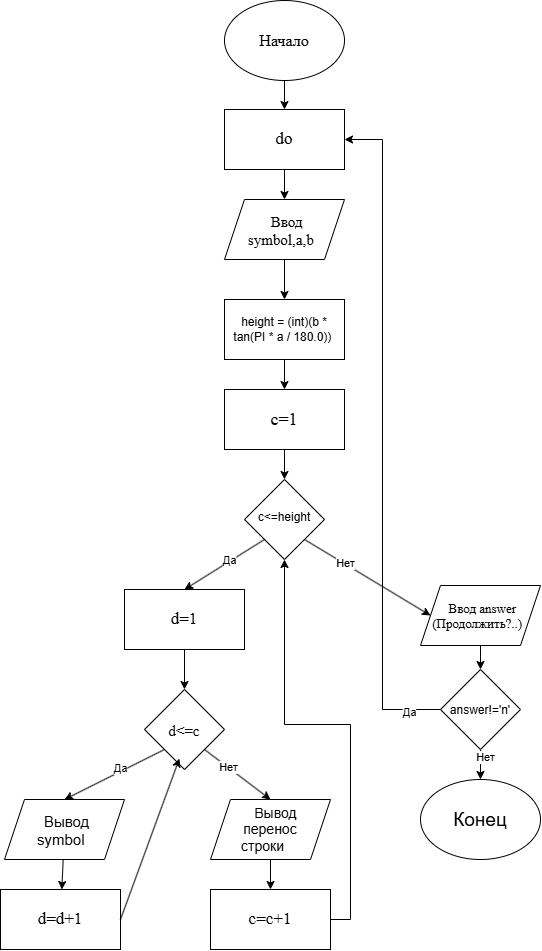

The diagram above was exported from draw.io. Its source (the exported page's mxGraphModel, read from the mxfile embedded in the PNG):
<mxGraphModel dx="2146" dy="2319" grid="1" gridSize="10" guides="1" tooltips="1" connect="1" arrows="1" fold="1" page="1" pageScale="1" pageWidth="827" pageHeight="1169" math="0" shadow="0">
  <root>
    <mxCell id="0" />
    <mxCell id="1" parent="0" />
    <mxCell id="ZX3kaDtF0Pu0vTs0Eblf-28" edge="1" parent="1" source="ZX3kaDtF0Pu0vTs0Eblf-25" style="edgeStyle=none;rounded=0;orthogonalLoop=1;jettySize=auto;html=1;defaultLabelBackgroundColor=page;" target="ZX3kaDtF0Pu0vTs0Eblf-27" value="">
      <mxGeometry relative="1" as="geometry" />
    </mxCell>
    <mxCell id="ZX3kaDtF0Pu0vTs0Eblf-25" parent="1" style="ellipse;whiteSpace=wrap;html=1;shapeInside=1;" value="&lt;font face=&quot;Times New Roman&quot; style=&quot;font-size: 16px;&quot;&gt;Начало&lt;/font&gt;" vertex="1">
      <mxGeometry height="80" width="120" x="354" y="-1169" as="geometry" />
    </mxCell>
    <mxCell id="ZX3kaDtF0Pu0vTs0Eblf-30" edge="1" parent="1" source="ZX3kaDtF0Pu0vTs0Eblf-27" style="edgeStyle=none;rounded=0;orthogonalLoop=1;jettySize=auto;html=1;defaultLabelBackgroundColor=page;" target="ZX3kaDtF0Pu0vTs0Eblf-29" value="">
      <mxGeometry relative="1" as="geometry" />
    </mxCell>
    <mxCell id="ZX3kaDtF0Pu0vTs0Eblf-27" parent="1" style="rounded=0;whiteSpace=wrap;html=1;" value="&lt;font face=&quot;Times New Roman&quot; style=&quot;font-size: 17px;&quot;&gt;do&lt;/font&gt;" vertex="1">
      <mxGeometry height="60" width="120" x="354" y="-1060" as="geometry" />
    </mxCell>
    <mxCell id="ZX3kaDtF0Pu0vTs0Eblf-33" edge="1" parent="1" source="ZX3kaDtF0Pu0vTs0Eblf-29" style="edgeStyle=none;rounded=0;orthogonalLoop=1;jettySize=auto;html=1;defaultLabelBackgroundColor=page;" target="ZX3kaDtF0Pu0vTs0Eblf-32" value="">
      <mxGeometry relative="1" as="geometry" />
    </mxCell>
    <mxCell id="ZX3kaDtF0Pu0vTs0Eblf-29" parent="1" style="shape=parallelogram;perimeter=parallelogramPerimeter;whiteSpace=wrap;html=1;shapeInside=1;fixedSize=1;" value="&lt;font face=&quot;Times New Roman&quot; style=&quot;font-size: 15px;&quot;&gt;Ввод symbol,a,b&lt;/font&gt;" vertex="1">
      <mxGeometry height="60" width="120" x="354" y="-970" as="geometry" />
    </mxCell>
    <mxCell id="ZX3kaDtF0Pu0vTs0Eblf-36" edge="1" parent="1" source="ZX3kaDtF0Pu0vTs0Eblf-32" style="edgeStyle=none;rounded=0;orthogonalLoop=1;jettySize=auto;html=1;defaultLabelBackgroundColor=page;" target="ZX3kaDtF0Pu0vTs0Eblf-35" value="">
      <mxGeometry relative="1" as="geometry" />
    </mxCell>
    <mxCell id="ZX3kaDtF0Pu0vTs0Eblf-32" parent="1" style="rounded=0;whiteSpace=wrap;html=1;" value="height = (int)(b * tan(PI * a / 180.0))&amp;nbsp;" vertex="1">
      <mxGeometry height="60" width="120" x="354" y="-870" as="geometry" />
    </mxCell>
    <mxCell id="ZX3kaDtF0Pu0vTs0Eblf-38" edge="1" parent="1" source="ZX3kaDtF0Pu0vTs0Eblf-35" style="edgeStyle=none;rounded=0;orthogonalLoop=1;jettySize=auto;html=1;defaultLabelBackgroundColor=page;" target="ZX3kaDtF0Pu0vTs0Eblf-37" value="">
      <mxGeometry relative="1" as="geometry" />
    </mxCell>
    <mxCell id="ZX3kaDtF0Pu0vTs0Eblf-35" parent="1" style="rounded=0;whiteSpace=wrap;html=1;" value="&lt;font face=&quot;Times New Roman&quot; style=&quot;font-size: 18px;&quot;&gt;c=1&lt;/font&gt;" vertex="1">
      <mxGeometry height="60" width="120" x="354" y="-780" as="geometry" />
    </mxCell>
    <mxCell id="ZX3kaDtF0Pu0vTs0Eblf-40" edge="1" parent="1" source="ZX3kaDtF0Pu0vTs0Eblf-37" style="edgeStyle=none;rounded=0;orthogonalLoop=1;jettySize=auto;html=1;exitX=0;exitY=1;exitDx=0;exitDy=0;entryX=0.5;entryY=0;entryDx=0;entryDy=0;defaultLabelBackgroundColor=page;" target="ZX3kaDtF0Pu0vTs0Eblf-39">
      <mxGeometry relative="1" as="geometry" />
    </mxCell>
    <mxCell id="ZX3kaDtF0Pu0vTs0Eblf-41" connectable="0" parent="ZX3kaDtF0Pu0vTs0Eblf-40" style="edgeLabel;html=1;align=center;verticalAlign=middle;resizable=0;points=[];inheritText=1;defaultLabelBackgroundColor=page;" value="Да" vertex="1">
      <mxGeometry relative="1" x="-0.1369" y="-1" as="geometry">
        <mxPoint as="offset" />
      </mxGeometry>
    </mxCell>
    <mxCell id="ZX3kaDtF0Pu0vTs0Eblf-63" edge="1" parent="1" source="ZX3kaDtF0Pu0vTs0Eblf-37" style="edgeStyle=none;rounded=0;orthogonalLoop=1;jettySize=auto;html=1;exitX=1;exitY=1;exitDx=0;exitDy=0;entryX=0;entryY=0.5;entryDx=0;entryDy=0;defaultLabelBackgroundColor=page;" target="ZX3kaDtF0Pu0vTs0Eblf-61">
      <mxGeometry relative="1" as="geometry" />
    </mxCell>
    <mxCell id="ZX3kaDtF0Pu0vTs0Eblf-64" connectable="0" parent="ZX3kaDtF0Pu0vTs0Eblf-63" style="edgeLabel;html=1;align=center;verticalAlign=middle;resizable=0;points=[];inheritText=1;defaultLabelBackgroundColor=page;" value="Нет" vertex="1">
      <mxGeometry relative="1" x="-0.3603" y="1" as="geometry">
        <mxPoint as="offset" />
      </mxGeometry>
    </mxCell>
    <mxCell id="ZX3kaDtF0Pu0vTs0Eblf-37" parent="1" style="rhombus;whiteSpace=wrap;html=1;shapeInside=1;" value="c&amp;lt;=height" vertex="1">
      <mxGeometry height="80" width="80" x="374" y="-690" as="geometry" />
    </mxCell>
    <mxCell id="ZX3kaDtF0Pu0vTs0Eblf-43" edge="1" parent="1" source="ZX3kaDtF0Pu0vTs0Eblf-39" style="edgeStyle=none;rounded=0;orthogonalLoop=1;jettySize=auto;html=1;defaultLabelBackgroundColor=page;" target="ZX3kaDtF0Pu0vTs0Eblf-42" value="">
      <mxGeometry relative="1" as="geometry" />
    </mxCell>
    <mxCell id="ZX3kaDtF0Pu0vTs0Eblf-39" parent="1" style="rounded=0;whiteSpace=wrap;html=1;" value="&lt;font face=&quot;Times New Roman&quot; style=&quot;font-size: 17px;&quot;&gt;d=1&lt;/font&gt;" vertex="1">
      <mxGeometry height="60" width="120" x="254" y="-580" as="geometry" />
    </mxCell>
    <mxCell id="ZX3kaDtF0Pu0vTs0Eblf-45" edge="1" parent="1" source="ZX3kaDtF0Pu0vTs0Eblf-42" style="edgeStyle=none;rounded=0;orthogonalLoop=1;jettySize=auto;html=1;exitX=0;exitY=1;exitDx=0;exitDy=0;entryX=0.5;entryY=0;entryDx=0;entryDy=0;defaultLabelBackgroundColor=page;" target="ZX3kaDtF0Pu0vTs0Eblf-44">
      <mxGeometry relative="1" as="geometry" />
    </mxCell>
    <mxCell id="ZX3kaDtF0Pu0vTs0Eblf-46" connectable="0" parent="ZX3kaDtF0Pu0vTs0Eblf-45" style="edgeLabel;html=1;align=center;verticalAlign=middle;resizable=0;points=[];inheritText=1;defaultLabelBackgroundColor=page;" value="Да" vertex="1">
      <mxGeometry relative="1" x="-0.1337" y="-3" as="geometry">
        <mxPoint as="offset" />
      </mxGeometry>
    </mxCell>
    <mxCell id="ZX3kaDtF0Pu0vTs0Eblf-51" edge="1" parent="1" source="ZX3kaDtF0Pu0vTs0Eblf-42" style="edgeStyle=none;rounded=0;orthogonalLoop=1;jettySize=auto;html=1;exitX=1;exitY=1;exitDx=0;exitDy=0;entryX=0.5;entryY=0;entryDx=0;entryDy=0;defaultLabelBackgroundColor=page;" target="ZX3kaDtF0Pu0vTs0Eblf-50">
      <mxGeometry relative="1" as="geometry" />
    </mxCell>
    <mxCell id="ZX3kaDtF0Pu0vTs0Eblf-55" connectable="0" parent="ZX3kaDtF0Pu0vTs0Eblf-51" style="edgeLabel;html=1;align=center;verticalAlign=middle;resizable=0;points=[];inheritText=1;defaultLabelBackgroundColor=page;" value="Нет" vertex="1">
      <mxGeometry relative="1" x="-0.2892" y="1" as="geometry">
        <mxPoint y="1" as="offset" />
      </mxGeometry>
    </mxCell>
    <mxCell id="ZX3kaDtF0Pu0vTs0Eblf-42" parent="1" style="rhombus;whiteSpace=wrap;html=1;shapeInside=1;" value="&lt;font face=&quot;Times New Roman&quot; style=&quot;font-size: 15px;&quot;&gt;d&amp;lt;=c&lt;/font&gt;" vertex="1">
      <mxGeometry height="80" width="80" x="274" y="-480" as="geometry" />
    </mxCell>
    <mxCell id="ZX3kaDtF0Pu0vTs0Eblf-48" edge="1" parent="1" source="ZX3kaDtF0Pu0vTs0Eblf-44" style="edgeStyle=none;rounded=0;orthogonalLoop=1;jettySize=auto;html=1;defaultLabelBackgroundColor=page;" target="ZX3kaDtF0Pu0vTs0Eblf-47" value="">
      <mxGeometry relative="1" as="geometry" />
    </mxCell>
    <mxCell id="ZX3kaDtF0Pu0vTs0Eblf-44" parent="1" style="shape=parallelogram;perimeter=parallelogramPerimeter;whiteSpace=wrap;html=1;shapeInside=1;fixedSize=1;" value="&lt;font style=&quot;font-size: 15px;&quot;&gt;Вывод symbol&lt;/font&gt;" vertex="1">
      <mxGeometry height="60" width="120" x="134" y="-370" as="geometry" />
    </mxCell>
    <mxCell id="ZX3kaDtF0Pu0vTs0Eblf-47" parent="1" style="rounded=0;whiteSpace=wrap;html=1;" value="&lt;font face=&quot;Times New Roman&quot; style=&quot;font-size: 17px;&quot;&gt;d=d+1&lt;/font&gt;" vertex="1">
      <mxGeometry height="60" width="120" x="130" y="-280" as="geometry" />
    </mxCell>
    <mxCell id="ZX3kaDtF0Pu0vTs0Eblf-49" edge="1" parent="1" source="ZX3kaDtF0Pu0vTs0Eblf-47" style="edgeStyle=none;rounded=0;orthogonalLoop=1;jettySize=auto;html=1;exitX=1;exitY=0.5;exitDx=0;exitDy=0;entryX=0.436;entryY=0.864;entryDx=0;entryDy=0;entryPerimeter=0;defaultLabelBackgroundColor=page;" target="ZX3kaDtF0Pu0vTs0Eblf-42">
      <mxGeometry relative="1" as="geometry" />
    </mxCell>
    <mxCell id="ZX3kaDtF0Pu0vTs0Eblf-57" edge="1" parent="1" source="ZX3kaDtF0Pu0vTs0Eblf-50" style="edgeStyle=none;rounded=0;orthogonalLoop=1;jettySize=auto;html=1;defaultLabelBackgroundColor=page;" target="ZX3kaDtF0Pu0vTs0Eblf-56" value="">
      <mxGeometry relative="1" as="geometry" />
    </mxCell>
    <mxCell id="ZX3kaDtF0Pu0vTs0Eblf-50" parent="1" style="shape=parallelogram;perimeter=parallelogramPerimeter;whiteSpace=wrap;html=1;shapeInside=1;fixedSize=1;" value="&lt;font style=&quot;font-size: 14px;&quot;&gt;Вывод перенос строки&amp;nbsp;&lt;/font&gt;" vertex="1">
      <mxGeometry height="60" width="120" x="340" y="-370" as="geometry" />
    </mxCell>
    <mxCell id="ZX3kaDtF0Pu0vTs0Eblf-60" edge="1" parent="1" source="ZX3kaDtF0Pu0vTs0Eblf-56" style="edgeStyle=orthogonalEdgeStyle;rounded=0;orthogonalLoop=1;jettySize=auto;html=1;exitX=1;exitY=0.5;exitDx=0;exitDy=0;defaultLabelBackgroundColor=page;" target="ZX3kaDtF0Pu0vTs0Eblf-37">
      <mxGeometry relative="1" as="geometry" />
    </mxCell>
    <mxCell id="ZX3kaDtF0Pu0vTs0Eblf-56" parent="1" style="rounded=0;whiteSpace=wrap;html=1;" value="&lt;font face=&quot;Times New Roman&quot; style=&quot;font-size: 17px;&quot;&gt;с=с+1&lt;/font&gt;" vertex="1">
      <mxGeometry height="60" width="120" x="340" y="-280" as="geometry" />
    </mxCell>
    <mxCell id="ZX3kaDtF0Pu0vTs0Eblf-66" edge="1" parent="1" source="ZX3kaDtF0Pu0vTs0Eblf-61" style="edgeStyle=none;rounded=0;orthogonalLoop=1;jettySize=auto;html=1;defaultLabelBackgroundColor=page;" target="ZX3kaDtF0Pu0vTs0Eblf-65" value="">
      <mxGeometry relative="1" as="geometry" />
    </mxCell>
    <mxCell id="ZX3kaDtF0Pu0vTs0Eblf-61" parent="1" style="shape=parallelogram;perimeter=parallelogramPerimeter;whiteSpace=wrap;html=1;shapeInside=1;fixedSize=1;" value="&lt;font face=&quot;Times New Roman&quot; style=&quot;font-size: 13px;&quot;&gt;Ввод answer (Продолжить?..)&lt;/font&gt;" vertex="1">
      <mxGeometry height="60" width="120" x="550" y="-584" as="geometry" />
    </mxCell>
    <mxCell id="ZX3kaDtF0Pu0vTs0Eblf-68" edge="1" parent="1" source="ZX3kaDtF0Pu0vTs0Eblf-65" style="edgeStyle=none;rounded=0;orthogonalLoop=1;jettySize=auto;html=1;defaultLabelBackgroundColor=page;" target="ZX3kaDtF0Pu0vTs0Eblf-67" value="">
      <mxGeometry relative="1" as="geometry" />
    </mxCell>
    <mxCell id="ZX3kaDtF0Pu0vTs0Eblf-69" connectable="0" parent="ZX3kaDtF0Pu0vTs0Eblf-68" style="edgeLabel;html=1;align=center;verticalAlign=middle;resizable=0;points=[];inheritText=1;defaultLabelBackgroundColor=page;" value="Нет" vertex="1">
      <mxGeometry relative="1" x="-0.5518" y="4" as="geometry">
        <mxPoint as="offset" />
      </mxGeometry>
    </mxCell>
    <mxCell id="ZX3kaDtF0Pu0vTs0Eblf-71" edge="1" parent="1" source="ZX3kaDtF0Pu0vTs0Eblf-65" style="edgeStyle=orthogonalEdgeStyle;rounded=0;libavoidRouting=1;orthogonalLoop=1;jettySize=auto;html=1;defaultLabelBackgroundColor=page;entryX=1;entryY=0.5;entryDx=0;entryDy=0;" target="ZX3kaDtF0Pu0vTs0Eblf-27">
      <mxGeometry relative="1" x="-0.021" as="geometry">
        <Array as="points">
          <mxPoint x="512" y="-460" />
          <mxPoint x="512" y="-1030" />
        </Array>
        <mxPoint x="480" y="-1030" as="targetPoint" />
      </mxGeometry>
    </mxCell>
    <mxCell id="ZX3kaDtF0Pu0vTs0Eblf-74" connectable="0" parent="ZX3kaDtF0Pu0vTs0Eblf-71" style="edgeLabel;html=1;align=center;verticalAlign=middle;resizable=0;points=[];inheritText=1;defaultLabelBackgroundColor=page;" value="Да" vertex="1">
      <mxGeometry relative="1" x="-0.9047" y="2" as="geometry">
        <mxPoint as="offset" />
      </mxGeometry>
    </mxCell>
    <mxCell id="ZX3kaDtF0Pu0vTs0Eblf-65" parent="1" style="rhombus;whiteSpace=wrap;html=1;shapeInside=1;" value="answer!='n'" vertex="1">
      <mxGeometry height="80" width="80" x="570" y="-500" as="geometry" />
    </mxCell>
    <mxCell id="ZX3kaDtF0Pu0vTs0Eblf-67" parent="1" style="ellipse;whiteSpace=wrap;html=1;shapeInside=1;" value="&lt;font style=&quot;font-size: 19px;&quot;&gt;Конец&lt;/font&gt;" vertex="1">
      <mxGeometry height="80" width="120" x="550" y="-390" as="geometry" />
    </mxCell>
  </root>
</mxGraphModel>